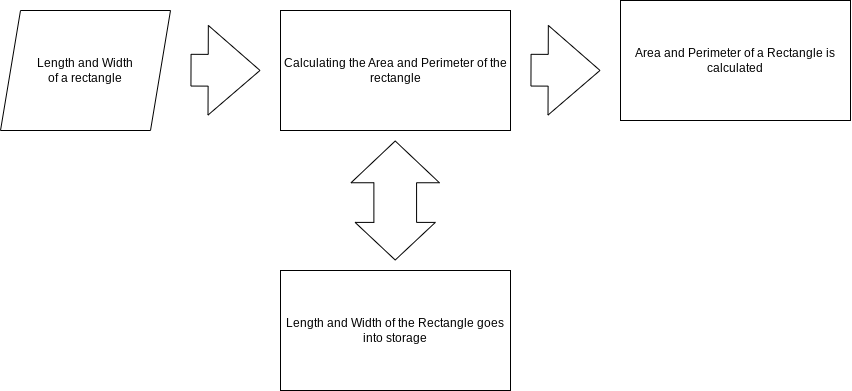

The diagram above was exported from draw.io. Its source (the exported page's mxGraphModel, read from the mxfile embedded in the PNG):
<mxGraphModel dx="568" dy="384" grid="1" gridSize="10" guides="1" tooltips="1" connect="1" arrows="1" fold="1" page="1" pageScale="1" pageWidth="827" pageHeight="1169" math="0" shadow="0">
  <root>
    <mxCell id="0" />
    <mxCell id="1" parent="0" />
    <mxCell id="7DtMIQzWcqW7kWgPZbWz-1" value="Length and Width&lt;br&gt;of a rectangle" style="shape=parallelogram;perimeter=parallelogramPerimeter;whiteSpace=wrap;html=1;fixedSize=1;" vertex="1" parent="1">
      <mxGeometry x="40" y="160" width="170" height="120" as="geometry" />
    </mxCell>
    <mxCell id="7DtMIQzWcqW7kWgPZbWz-2" value="" style="shape=flexArrow;endArrow=classic;html=1;rounded=0;endWidth=56.88073394495412;endSize=16.943119266055046;width=31.743119266055047;" edge="1" parent="1">
      <mxGeometry width="50" height="50" relative="1" as="geometry">
        <mxPoint x="230" y="219.68" as="sourcePoint" />
        <mxPoint x="300" y="219.93" as="targetPoint" />
      </mxGeometry>
    </mxCell>
    <mxCell id="7DtMIQzWcqW7kWgPZbWz-3" value="Calculating the Area and Perimeter of the rectangle" style="rounded=0;whiteSpace=wrap;html=1;" vertex="1" parent="1">
      <mxGeometry x="320" y="160" width="230" height="120" as="geometry" />
    </mxCell>
    <mxCell id="7DtMIQzWcqW7kWgPZbWz-4" value="" style="shape=flexArrow;endArrow=classic;startArrow=classic;html=1;rounded=0;endWidth=44.67494521548575;endSize=13.583783783783783;startWidth=36.566837107377644;startSize=12.2;width=42.7027027027027;" edge="1" parent="1">
      <mxGeometry width="100" height="100" relative="1" as="geometry">
        <mxPoint x="434.73" y="410" as="sourcePoint" />
        <mxPoint x="434.73" y="290" as="targetPoint" />
      </mxGeometry>
    </mxCell>
    <mxCell id="7DtMIQzWcqW7kWgPZbWz-5" value="Length and Width of the Rectangle goes into storage" style="rounded=0;whiteSpace=wrap;html=1;" vertex="1" parent="1">
      <mxGeometry x="320" y="420" width="230" height="120" as="geometry" />
    </mxCell>
    <mxCell id="7DtMIQzWcqW7kWgPZbWz-6" value="Area and Perimeter of a Rectangle is calculated" style="rounded=0;whiteSpace=wrap;html=1;" vertex="1" parent="1">
      <mxGeometry x="660" y="150" width="230" height="120" as="geometry" />
    </mxCell>
    <mxCell id="7DtMIQzWcqW7kWgPZbWz-8" value="" style="shape=flexArrow;endArrow=classic;html=1;rounded=0;endWidth=56.88073394495412;endSize=16.943119266055046;width=31.743119266055047;" edge="1" parent="1">
      <mxGeometry width="50" height="50" relative="1" as="geometry">
        <mxPoint x="570" y="219.68" as="sourcePoint" />
        <mxPoint x="640" y="219.93" as="targetPoint" />
      </mxGeometry>
    </mxCell>
  </root>
</mxGraphModel>